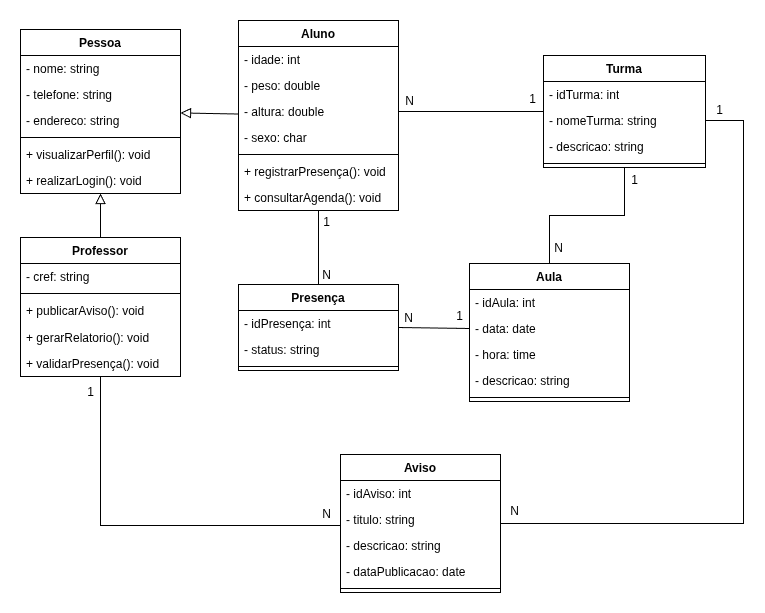

The diagram above was exported from draw.io. Its source (the exported page's mxGraphModel, read from the mxfile embedded in the PNG):
<mxGraphModel dx="926" dy="668" grid="0" gridSize="10" guides="1" tooltips="1" connect="1" arrows="1" fold="1" page="1" pageScale="1" pageWidth="827" pageHeight="1169" math="0" shadow="0">
  <root>
    <mxCell id="0" />
    <mxCell id="1" parent="0" />
    <mxCell id="fQt60EOHlGLKU8bKBz_K-27" parent="1" style="swimlane;fontStyle=1;align=center;verticalAlign=top;childLayout=stackLayout;horizontal=1;startSize=26;horizontalStack=0;resizeParent=1;resizeParentMax=0;resizeLast=0;collapsible=1;marginBottom=0;whiteSpace=wrap;html=1;" value="Pessoa" vertex="1">
      <mxGeometry height="164" width="160" x="52" y="55" as="geometry" />
    </mxCell>
    <mxCell id="fQt60EOHlGLKU8bKBz_K-28" parent="fQt60EOHlGLKU8bKBz_K-27" style="text;strokeColor=none;fillColor=none;align=left;verticalAlign=top;spacingLeft=4;spacingRight=4;overflow=hidden;rotatable=0;points=[[0,0.5],[1,0.5]];portConstraint=eastwest;whiteSpace=wrap;html=1;" value="- nome: string" vertex="1">
      <mxGeometry height="26" width="160" y="26" as="geometry" />
    </mxCell>
    <mxCell id="fQt60EOHlGLKU8bKBz_K-48" parent="fQt60EOHlGLKU8bKBz_K-27" style="text;strokeColor=none;fillColor=none;align=left;verticalAlign=top;spacingLeft=4;spacingRight=4;overflow=hidden;rotatable=0;points=[[0,0.5],[1,0.5]];portConstraint=eastwest;whiteSpace=wrap;html=1;" value="- telefone: string" vertex="1">
      <mxGeometry height="26" width="160" y="52" as="geometry" />
    </mxCell>
    <mxCell id="fQt60EOHlGLKU8bKBz_K-47" parent="fQt60EOHlGLKU8bKBz_K-27" style="text;strokeColor=none;fillColor=none;align=left;verticalAlign=top;spacingLeft=4;spacingRight=4;overflow=hidden;rotatable=0;points=[[0,0.5],[1,0.5]];portConstraint=eastwest;whiteSpace=wrap;html=1;" value="- endereco: string" vertex="1">
      <mxGeometry height="26" width="160" y="78" as="geometry" />
    </mxCell>
    <mxCell id="fQt60EOHlGLKU8bKBz_K-29" parent="fQt60EOHlGLKU8bKBz_K-27" style="line;strokeWidth=1;fillColor=none;align=left;verticalAlign=middle;spacingTop=-1;spacingLeft=3;spacingRight=3;rotatable=0;labelPosition=right;points=[];portConstraint=eastwest;strokeColor=inherit;" value="" vertex="1">
      <mxGeometry height="8" width="160" y="104" as="geometry" />
    </mxCell>
    <mxCell id="fQt60EOHlGLKU8bKBz_K-30" parent="fQt60EOHlGLKU8bKBz_K-27" style="text;strokeColor=none;fillColor=none;align=left;verticalAlign=top;spacingLeft=4;spacingRight=4;overflow=hidden;rotatable=0;points=[[0,0.5],[1,0.5]];portConstraint=eastwest;whiteSpace=wrap;html=1;" value="+ visualizarPerfil(): void" vertex="1">
      <mxGeometry height="26" width="160" y="112" as="geometry" />
    </mxCell>
    <mxCell id="fQt60EOHlGLKU8bKBz_K-70" parent="fQt60EOHlGLKU8bKBz_K-27" style="text;strokeColor=none;fillColor=none;align=left;verticalAlign=top;spacingLeft=4;spacingRight=4;overflow=hidden;rotatable=0;points=[[0,0.5],[1,0.5]];portConstraint=eastwest;whiteSpace=wrap;html=1;" value="+ realizarLogin(): void" vertex="1">
      <mxGeometry height="26" width="160" y="138" as="geometry" />
    </mxCell>
    <mxCell id="SYQpcStWXcGIVuDKqLfF-2" edge="1" parent="1" source="fQt60EOHlGLKU8bKBz_K-32" style="rounded=0;orthogonalLoop=1;jettySize=auto;html=1;entryX=1;entryY=0.5;entryDx=0;entryDy=0;fontSize=12;startSize=8;endSize=8;endArrow=none;endFill=0;exitX=0;exitY=0.5;exitDx=0;exitDy=0;" target="fQt60EOHlGLKU8bKBz_K-35">
      <mxGeometry relative="1" as="geometry">
        <mxPoint x="630" y="383" as="sourcePoint" />
      </mxGeometry>
    </mxCell>
    <mxCell id="SYQpcStWXcGIVuDKqLfF-6" connectable="0" parent="SYQpcStWXcGIVuDKqLfF-2" style="edgeLabel;html=1;align=center;verticalAlign=middle;resizable=0;points=[];fontSize=12;" value="1" vertex="1">
      <mxGeometry relative="1" x="-0.8296" as="geometry">
        <mxPoint x="-5" y="-12" as="offset" />
      </mxGeometry>
    </mxCell>
    <mxCell id="SYQpcStWXcGIVuDKqLfF-9" connectable="0" parent="SYQpcStWXcGIVuDKqLfF-2" style="edgeLabel;html=1;align=center;verticalAlign=middle;resizable=0;points=[];fontSize=12;" value="N" vertex="1">
      <mxGeometry relative="1" x="0.8834" as="geometry">
        <mxPoint x="5" y="-10" as="offset" />
      </mxGeometry>
    </mxCell>
    <mxCell id="fQt60EOHlGLKU8bKBz_K-31" parent="1" style="swimlane;fontStyle=1;align=center;verticalAlign=top;childLayout=stackLayout;horizontal=1;startSize=26;horizontalStack=0;resizeParent=1;resizeParentMax=0;resizeLast=0;collapsible=1;marginBottom=0;whiteSpace=wrap;html=1;" value="Aula" vertex="1">
      <mxGeometry height="138" width="160" x="501" y="289" as="geometry" />
    </mxCell>
    <mxCell id="fQt60EOHlGLKU8bKBz_K-64" parent="fQt60EOHlGLKU8bKBz_K-31" style="text;strokeColor=none;fillColor=none;align=left;verticalAlign=top;spacingLeft=4;spacingRight=4;overflow=hidden;rotatable=0;points=[[0,0.5],[1,0.5]];portConstraint=eastwest;whiteSpace=wrap;html=1;" value="- idAula: int" vertex="1">
      <mxGeometry height="26" width="160" y="26" as="geometry" />
    </mxCell>
    <mxCell id="fQt60EOHlGLKU8bKBz_K-32" parent="fQt60EOHlGLKU8bKBz_K-31" style="text;strokeColor=none;fillColor=none;align=left;verticalAlign=top;spacingLeft=4;spacingRight=4;overflow=hidden;rotatable=0;points=[[0,0.5],[1,0.5]];portConstraint=eastwest;whiteSpace=wrap;html=1;" value="- data: date" vertex="1">
      <mxGeometry height="26" width="160" y="52" as="geometry" />
    </mxCell>
    <mxCell id="SYQpcStWXcGIVuDKqLfF-18" parent="fQt60EOHlGLKU8bKBz_K-31" style="text;strokeColor=none;fillColor=none;align=left;verticalAlign=top;spacingLeft=4;spacingRight=4;overflow=hidden;rotatable=0;points=[[0,0.5],[1,0.5]];portConstraint=eastwest;whiteSpace=wrap;html=1;" value="- hora: time" vertex="1">
      <mxGeometry height="26" width="160" y="78" as="geometry" />
    </mxCell>
    <mxCell id="fQt60EOHlGLKU8bKBz_K-61" parent="fQt60EOHlGLKU8bKBz_K-31" style="text;strokeColor=none;fillColor=none;align=left;verticalAlign=top;spacingLeft=4;spacingRight=4;overflow=hidden;rotatable=0;points=[[0,0.5],[1,0.5]];portConstraint=eastwest;whiteSpace=wrap;html=1;" value="- descricao: string" vertex="1">
      <mxGeometry height="26" width="160" y="104" as="geometry" />
    </mxCell>
    <mxCell id="fQt60EOHlGLKU8bKBz_K-33" parent="fQt60EOHlGLKU8bKBz_K-31" style="line;strokeWidth=1;fillColor=none;align=left;verticalAlign=middle;spacingTop=-1;spacingLeft=3;spacingRight=3;rotatable=0;labelPosition=right;points=[];portConstraint=eastwest;strokeColor=inherit;" value="" vertex="1">
      <mxGeometry height="8" width="160" y="130" as="geometry" />
    </mxCell>
    <mxCell id="fQt60EOHlGLKU8bKBz_K-35" parent="1" style="swimlane;fontStyle=1;align=center;verticalAlign=top;childLayout=stackLayout;horizontal=1;startSize=26;horizontalStack=0;resizeParent=1;resizeParentMax=0;resizeLast=0;collapsible=1;marginBottom=0;whiteSpace=wrap;html=1;" value="Presença" vertex="1">
      <mxGeometry height="86" width="160" x="270" y="310" as="geometry" />
    </mxCell>
    <mxCell id="fQt60EOHlGLKU8bKBz_K-36" parent="fQt60EOHlGLKU8bKBz_K-35" style="text;strokeColor=none;fillColor=none;align=left;verticalAlign=top;spacingLeft=4;spacingRight=4;overflow=hidden;rotatable=0;points=[[0,0.5],[1,0.5]];portConstraint=eastwest;whiteSpace=wrap;html=1;" value="- idPresença: int" vertex="1">
      <mxGeometry height="26" width="160" y="26" as="geometry" />
    </mxCell>
    <mxCell id="SYQpcStWXcGIVuDKqLfF-19" parent="fQt60EOHlGLKU8bKBz_K-35" style="text;strokeColor=none;fillColor=none;align=left;verticalAlign=top;spacingLeft=4;spacingRight=4;overflow=hidden;rotatable=0;points=[[0,0.5],[1,0.5]];portConstraint=eastwest;whiteSpace=wrap;html=1;" value="- status: string" vertex="1">
      <mxGeometry height="26" width="160" y="52" as="geometry" />
    </mxCell>
    <mxCell id="fQt60EOHlGLKU8bKBz_K-37" parent="fQt60EOHlGLKU8bKBz_K-35" style="line;strokeWidth=1;fillColor=none;align=left;verticalAlign=middle;spacingTop=-1;spacingLeft=3;spacingRight=3;rotatable=0;labelPosition=right;points=[];portConstraint=eastwest;strokeColor=inherit;" value="" vertex="1">
      <mxGeometry height="8" width="160" y="78" as="geometry" />
    </mxCell>
    <mxCell id="fQt60EOHlGLKU8bKBz_K-50" edge="1" parent="1" source="fQt60EOHlGLKU8bKBz_K-39" style="edgeStyle=none;curved=1;rounded=0;orthogonalLoop=1;jettySize=auto;html=1;fontSize=12;startSize=8;endSize=8;endArrow=block;endFill=0;" target="fQt60EOHlGLKU8bKBz_K-27">
      <mxGeometry relative="1" as="geometry" />
    </mxCell>
    <mxCell id="SYQpcStWXcGIVuDKqLfF-1" edge="1" parent="1" source="fQt60EOHlGLKU8bKBz_K-39" style="edgeStyle=orthogonalEdgeStyle;rounded=0;orthogonalLoop=1;jettySize=auto;html=1;fontSize=12;startSize=8;endSize=8;endArrow=none;endFill=0;" target="fQt60EOHlGLKU8bKBz_K-35">
      <mxGeometry relative="1" as="geometry" />
    </mxCell>
    <mxCell id="SYQpcStWXcGIVuDKqLfF-7" connectable="0" parent="SYQpcStWXcGIVuDKqLfF-1" style="edgeLabel;html=1;align=center;verticalAlign=middle;resizable=0;points=[];fontSize=12;" value="1" vertex="1">
      <mxGeometry relative="1" x="-0.8416" as="geometry">
        <mxPoint x="7" y="5" as="offset" />
      </mxGeometry>
    </mxCell>
    <mxCell id="SYQpcStWXcGIVuDKqLfF-8" connectable="0" parent="SYQpcStWXcGIVuDKqLfF-1" style="edgeLabel;html=1;align=center;verticalAlign=middle;resizable=0;points=[];fontSize=12;" value="N" vertex="1">
      <mxGeometry relative="1" x="0.802" y="-3" as="geometry">
        <mxPoint x="10" y="-3" as="offset" />
      </mxGeometry>
    </mxCell>
    <mxCell id="fQt60EOHlGLKU8bKBz_K-39" parent="1" style="swimlane;fontStyle=1;align=center;verticalAlign=top;childLayout=stackLayout;horizontal=1;startSize=26;horizontalStack=0;resizeParent=1;resizeParentMax=0;resizeLast=0;collapsible=1;marginBottom=0;whiteSpace=wrap;html=1;" value="Aluno" vertex="1">
      <mxGeometry height="190" width="160" x="270" y="46" as="geometry" />
    </mxCell>
    <mxCell id="fQt60EOHlGLKU8bKBz_K-53" parent="fQt60EOHlGLKU8bKBz_K-39" style="text;strokeColor=none;fillColor=none;align=left;verticalAlign=top;spacingLeft=4;spacingRight=4;overflow=hidden;rotatable=0;points=[[0,0.5],[1,0.5]];portConstraint=eastwest;whiteSpace=wrap;html=1;" value="- idade: int" vertex="1">
      <mxGeometry height="26" width="160" y="26" as="geometry" />
    </mxCell>
    <mxCell id="fQt60EOHlGLKU8bKBz_K-52" parent="fQt60EOHlGLKU8bKBz_K-39" style="text;strokeColor=none;fillColor=none;align=left;verticalAlign=top;spacingLeft=4;spacingRight=4;overflow=hidden;rotatable=0;points=[[0,0.5],[1,0.5]];portConstraint=eastwest;whiteSpace=wrap;html=1;" value="- peso: double" vertex="1">
      <mxGeometry height="26" width="160" y="52" as="geometry" />
    </mxCell>
    <mxCell id="fQt60EOHlGLKU8bKBz_K-40" parent="fQt60EOHlGLKU8bKBz_K-39" style="text;strokeColor=none;fillColor=none;align=left;verticalAlign=top;spacingLeft=4;spacingRight=4;overflow=hidden;rotatable=0;points=[[0,0.5],[1,0.5]];portConstraint=eastwest;whiteSpace=wrap;html=1;" value="- altura: double" vertex="1">
      <mxGeometry height="26" width="160" y="78" as="geometry" />
    </mxCell>
    <mxCell id="fQt60EOHlGLKU8bKBz_K-51" parent="fQt60EOHlGLKU8bKBz_K-39" style="text;strokeColor=none;fillColor=none;align=left;verticalAlign=top;spacingLeft=4;spacingRight=4;overflow=hidden;rotatable=0;points=[[0,0.5],[1,0.5]];portConstraint=eastwest;whiteSpace=wrap;html=1;" value="- sexo: char" vertex="1">
      <mxGeometry height="26" width="160" y="104" as="geometry" />
    </mxCell>
    <mxCell id="fQt60EOHlGLKU8bKBz_K-41" parent="fQt60EOHlGLKU8bKBz_K-39" style="line;strokeWidth=1;fillColor=none;align=left;verticalAlign=middle;spacingTop=-1;spacingLeft=3;spacingRight=3;rotatable=0;labelPosition=right;points=[];portConstraint=eastwest;strokeColor=inherit;" value="" vertex="1">
      <mxGeometry height="8" width="160" y="130" as="geometry" />
    </mxCell>
    <mxCell id="fQt60EOHlGLKU8bKBz_K-38" parent="fQt60EOHlGLKU8bKBz_K-39" style="text;strokeColor=none;fillColor=none;align=left;verticalAlign=top;spacingLeft=4;spacingRight=4;overflow=hidden;rotatable=0;points=[[0,0.5],[1,0.5]];portConstraint=eastwest;whiteSpace=wrap;html=1;" value="+ registrarPresença(): void" vertex="1">
      <mxGeometry height="26" width="160" y="138" as="geometry" />
    </mxCell>
    <mxCell id="fQt60EOHlGLKU8bKBz_K-69" parent="fQt60EOHlGLKU8bKBz_K-39" style="text;strokeColor=none;fillColor=none;align=left;verticalAlign=top;spacingLeft=4;spacingRight=4;overflow=hidden;rotatable=0;points=[[0,0.5],[1,0.5]];portConstraint=eastwest;whiteSpace=wrap;html=1;" value="+ consultarAgenda(): void" vertex="1">
      <mxGeometry height="26" width="160" y="164" as="geometry" />
    </mxCell>
    <mxCell id="fQt60EOHlGLKU8bKBz_K-49" edge="1" parent="1" source="fQt60EOHlGLKU8bKBz_K-43" style="edgeStyle=none;curved=1;rounded=0;orthogonalLoop=1;jettySize=auto;html=1;fontSize=12;startSize=8;endSize=8;endArrow=block;endFill=0;" target="fQt60EOHlGLKU8bKBz_K-70">
      <mxGeometry relative="1" as="geometry" />
    </mxCell>
    <mxCell id="SYQpcStWXcGIVuDKqLfF-11" edge="1" parent="1" source="fQt60EOHlGLKU8bKBz_K-43" style="edgeStyle=orthogonalEdgeStyle;rounded=0;orthogonalLoop=1;jettySize=auto;html=1;fontSize=12;startSize=8;endSize=8;endArrow=none;endFill=0;" target="fQt60EOHlGLKU8bKBz_K-72">
      <mxGeometry relative="1" as="geometry">
        <Array as="points">
          <mxPoint x="132" y="551" />
        </Array>
      </mxGeometry>
    </mxCell>
    <mxCell id="SYQpcStWXcGIVuDKqLfF-13" connectable="0" parent="SYQpcStWXcGIVuDKqLfF-11" style="edgeLabel;html=1;align=center;verticalAlign=middle;resizable=0;points=[];fontSize=12;" value="N" vertex="1">
      <mxGeometry relative="1" x="0.856" y="1" as="geometry">
        <mxPoint x="13" y="-11" as="offset" />
      </mxGeometry>
    </mxCell>
    <mxCell id="SYQpcStWXcGIVuDKqLfF-14" connectable="0" parent="SYQpcStWXcGIVuDKqLfF-11" style="edgeLabel;html=1;align=center;verticalAlign=middle;resizable=0;points=[];fontSize=12;" value="1" vertex="1">
      <mxGeometry relative="1" x="-0.9023" y="1" as="geometry">
        <mxPoint x="-12" y="-4" as="offset" />
      </mxGeometry>
    </mxCell>
    <mxCell id="fQt60EOHlGLKU8bKBz_K-43" parent="1" style="swimlane;fontStyle=1;align=center;verticalAlign=top;childLayout=stackLayout;horizontal=1;startSize=26;horizontalStack=0;resizeParent=1;resizeParentMax=0;resizeLast=0;collapsible=1;marginBottom=0;whiteSpace=wrap;html=1;" value="Professor" vertex="1">
      <mxGeometry height="139" width="160" x="52" y="263" as="geometry" />
    </mxCell>
    <mxCell id="fQt60EOHlGLKU8bKBz_K-44" parent="fQt60EOHlGLKU8bKBz_K-43" style="text;strokeColor=none;fillColor=none;align=left;verticalAlign=top;spacingLeft=4;spacingRight=4;overflow=hidden;rotatable=0;points=[[0,0.5],[1,0.5]];portConstraint=eastwest;whiteSpace=wrap;html=1;" value="- cref: string" vertex="1">
      <mxGeometry height="26" width="160" y="26" as="geometry" />
    </mxCell>
    <mxCell id="fQt60EOHlGLKU8bKBz_K-45" parent="fQt60EOHlGLKU8bKBz_K-43" style="line;strokeWidth=1;fillColor=none;align=left;verticalAlign=middle;spacingTop=-1;spacingLeft=3;spacingRight=3;rotatable=0;labelPosition=right;points=[];portConstraint=eastwest;strokeColor=inherit;" value="" vertex="1">
      <mxGeometry height="8" width="160" y="52" as="geometry" />
    </mxCell>
    <mxCell id="fQt60EOHlGLKU8bKBz_K-63" parent="fQt60EOHlGLKU8bKBz_K-43" style="text;strokeColor=none;fillColor=none;align=left;verticalAlign=top;spacingLeft=4;spacingRight=4;overflow=hidden;rotatable=0;points=[[0,0.5],[1,0.5]];portConstraint=eastwest;whiteSpace=wrap;html=1;" value="+ publicarAviso(): void" vertex="1">
      <mxGeometry height="27" width="160" y="60" as="geometry" />
    </mxCell>
    <mxCell id="fQt60EOHlGLKU8bKBz_K-71" parent="fQt60EOHlGLKU8bKBz_K-43" style="text;strokeColor=none;fillColor=none;align=left;verticalAlign=top;spacingLeft=4;spacingRight=4;overflow=hidden;rotatable=0;points=[[0,0.5],[1,0.5]];portConstraint=eastwest;whiteSpace=wrap;html=1;" value="+ gerarRelatorio(): void" vertex="1">
      <mxGeometry height="26" width="160" y="87" as="geometry" />
    </mxCell>
    <mxCell id="fQt60EOHlGLKU8bKBz_K-62" parent="fQt60EOHlGLKU8bKBz_K-43" style="text;strokeColor=none;fillColor=none;align=left;verticalAlign=top;spacingLeft=4;spacingRight=4;overflow=hidden;rotatable=0;points=[[0,0.5],[1,0.5]];portConstraint=eastwest;whiteSpace=wrap;html=1;" value="+ validarPresença(): void" vertex="1">
      <mxGeometry height="26" width="160" y="113" as="geometry" />
    </mxCell>
    <mxCell id="fQt60EOHlGLKU8bKBz_K-75" edge="1" parent="1" source="fQt60EOHlGLKU8bKBz_K-54" style="rounded=0;orthogonalLoop=1;jettySize=auto;html=1;entryX=0.5;entryY=0;entryDx=0;entryDy=0;fontSize=12;startSize=8;endSize=8;endArrow=none;endFill=0;edgeStyle=orthogonalEdgeStyle;" target="fQt60EOHlGLKU8bKBz_K-31">
      <mxGeometry relative="1" as="geometry" />
    </mxCell>
    <mxCell id="fQt60EOHlGLKU8bKBz_K-78" connectable="0" parent="fQt60EOHlGLKU8bKBz_K-75" style="edgeLabel;html=1;align=center;verticalAlign=middle;resizable=0;points=[];fontSize=12;" value="N" vertex="1">
      <mxGeometry relative="1" x="0.6473" y="1" as="geometry">
        <mxPoint x="7" y="14" as="offset" />
      </mxGeometry>
    </mxCell>
    <mxCell id="fQt60EOHlGLKU8bKBz_K-79" connectable="0" parent="fQt60EOHlGLKU8bKBz_K-75" style="edgeLabel;html=1;align=center;verticalAlign=middle;resizable=0;points=[];fontSize=12;" value="1" vertex="1">
      <mxGeometry relative="1" x="-0.8491" y="2" as="geometry">
        <mxPoint x="7" y="-1" as="offset" />
      </mxGeometry>
    </mxCell>
    <mxCell id="fQt60EOHlGLKU8bKBz_K-54" parent="1" style="swimlane;fontStyle=1;align=center;verticalAlign=top;childLayout=stackLayout;horizontal=1;startSize=26;horizontalStack=0;resizeParent=1;resizeParentMax=0;resizeLast=0;collapsible=1;marginBottom=0;whiteSpace=wrap;html=1;" value="Turma" vertex="1">
      <mxGeometry height="112" width="162" x="575" y="81" as="geometry" />
    </mxCell>
    <mxCell id="fQt60EOHlGLKU8bKBz_K-55" parent="fQt60EOHlGLKU8bKBz_K-54" style="text;strokeColor=none;fillColor=none;align=left;verticalAlign=top;spacingLeft=4;spacingRight=4;overflow=hidden;rotatable=0;points=[[0,0.5],[1,0.5]];portConstraint=eastwest;whiteSpace=wrap;html=1;" value="- idTurma: int" vertex="1">
      <mxGeometry height="26" width="162" y="26" as="geometry" />
    </mxCell>
    <mxCell id="SYQpcStWXcGIVuDKqLfF-16" parent="fQt60EOHlGLKU8bKBz_K-54" style="text;strokeColor=none;fillColor=none;align=left;verticalAlign=top;spacingLeft=4;spacingRight=4;overflow=hidden;rotatable=0;points=[[0,0.5],[1,0.5]];portConstraint=eastwest;whiteSpace=wrap;html=1;" value="- nomeTurma: string" vertex="1">
      <mxGeometry height="26" width="162" y="52" as="geometry" />
    </mxCell>
    <mxCell id="SYQpcStWXcGIVuDKqLfF-17" parent="fQt60EOHlGLKU8bKBz_K-54" style="text;strokeColor=none;fillColor=none;align=left;verticalAlign=top;spacingLeft=4;spacingRight=4;overflow=hidden;rotatable=0;points=[[0,0.5],[1,0.5]];portConstraint=eastwest;whiteSpace=wrap;html=1;" value="- descricao: string" vertex="1">
      <mxGeometry height="26" width="162" y="78" as="geometry" />
    </mxCell>
    <mxCell id="fQt60EOHlGLKU8bKBz_K-56" parent="fQt60EOHlGLKU8bKBz_K-54" style="line;strokeWidth=1;fillColor=none;align=left;verticalAlign=middle;spacingTop=-1;spacingLeft=3;spacingRight=3;rotatable=0;labelPosition=right;points=[];portConstraint=eastwest;strokeColor=inherit;" value="" vertex="1">
      <mxGeometry height="8" width="162" y="104" as="geometry" />
    </mxCell>
    <mxCell id="fQt60EOHlGLKU8bKBz_K-58" edge="1" parent="1" source="fQt60EOHlGLKU8bKBz_K-35" style="edgeStyle=none;curved=1;rounded=0;orthogonalLoop=1;jettySize=auto;html=1;exitX=0.75;exitY=0;exitDx=0;exitDy=0;fontSize=12;startSize=8;endSize=8;" target="fQt60EOHlGLKU8bKBz_K-35">
      <mxGeometry relative="1" as="geometry" />
    </mxCell>
    <mxCell id="fQt60EOHlGLKU8bKBz_K-72" parent="1" style="swimlane;fontStyle=1;align=center;verticalAlign=top;childLayout=stackLayout;horizontal=1;startSize=26;horizontalStack=0;resizeParent=1;resizeParentMax=0;resizeLast=0;collapsible=1;marginBottom=0;whiteSpace=wrap;html=1;" value="Aviso" vertex="1">
      <mxGeometry height="138" width="160" x="372" y="480" as="geometry" />
    </mxCell>
    <mxCell id="fQt60EOHlGLKU8bKBz_K-73" parent="fQt60EOHlGLKU8bKBz_K-72" style="text;strokeColor=none;fillColor=none;align=left;verticalAlign=top;spacingLeft=4;spacingRight=4;overflow=hidden;rotatable=0;points=[[0,0.5],[1,0.5]];portConstraint=eastwest;whiteSpace=wrap;html=1;" value="- idAviso: int" vertex="1">
      <mxGeometry height="26" width="160" y="26" as="geometry" />
    </mxCell>
    <mxCell id="SYQpcStWXcGIVuDKqLfF-4" parent="fQt60EOHlGLKU8bKBz_K-72" style="text;strokeColor=none;fillColor=none;align=left;verticalAlign=top;spacingLeft=4;spacingRight=4;overflow=hidden;rotatable=0;points=[[0,0.5],[1,0.5]];portConstraint=eastwest;whiteSpace=wrap;html=1;" value="- titulo: string" vertex="1">
      <mxGeometry height="26" width="160" y="52" as="geometry" />
    </mxCell>
    <mxCell id="SYQpcStWXcGIVuDKqLfF-5" parent="fQt60EOHlGLKU8bKBz_K-72" style="text;strokeColor=none;fillColor=none;align=left;verticalAlign=top;spacingLeft=4;spacingRight=4;overflow=hidden;rotatable=0;points=[[0,0.5],[1,0.5]];portConstraint=eastwest;whiteSpace=wrap;html=1;" value="- descricao: string" vertex="1">
      <mxGeometry height="26" width="160" y="78" as="geometry" />
    </mxCell>
    <mxCell id="SYQpcStWXcGIVuDKqLfF-3" parent="fQt60EOHlGLKU8bKBz_K-72" style="text;strokeColor=none;fillColor=none;align=left;verticalAlign=top;spacingLeft=4;spacingRight=4;overflow=hidden;rotatable=0;points=[[0,0.5],[1,0.5]];portConstraint=eastwest;whiteSpace=wrap;html=1;" value="- dataPublicacao: date" vertex="1">
      <mxGeometry height="26" width="160" y="104" as="geometry" />
    </mxCell>
    <mxCell id="fQt60EOHlGLKU8bKBz_K-74" parent="fQt60EOHlGLKU8bKBz_K-72" style="line;strokeWidth=1;fillColor=none;align=left;verticalAlign=middle;spacingTop=-1;spacingLeft=3;spacingRight=3;rotatable=0;labelPosition=right;points=[];portConstraint=eastwest;strokeColor=inherit;" value="" vertex="1">
      <mxGeometry height="8" width="160" y="130" as="geometry" />
    </mxCell>
    <mxCell id="fQt60EOHlGLKU8bKBz_K-80" edge="1" parent="1" source="fQt60EOHlGLKU8bKBz_K-40" style="edgeStyle=orthogonalEdgeStyle;rounded=0;orthogonalLoop=1;jettySize=auto;html=1;exitX=1;exitY=0.5;exitDx=0;exitDy=0;fontSize=12;startSize=8;endSize=8;endArrow=none;endFill=0;" target="fQt60EOHlGLKU8bKBz_K-54">
      <mxGeometry relative="1" as="geometry" />
    </mxCell>
    <mxCell id="fQt60EOHlGLKU8bKBz_K-81" connectable="0" parent="fQt60EOHlGLKU8bKBz_K-80" style="edgeLabel;html=1;align=center;verticalAlign=middle;resizable=0;points=[];fontSize=12;" value="N" vertex="1">
      <mxGeometry relative="1" x="-0.91" y="2" as="geometry">
        <mxPoint x="3" y="-9" as="offset" />
      </mxGeometry>
    </mxCell>
    <mxCell id="fQt60EOHlGLKU8bKBz_K-82" connectable="0" parent="fQt60EOHlGLKU8bKBz_K-80" style="edgeLabel;html=1;align=center;verticalAlign=middle;resizable=0;points=[];fontSize=12;" value="1" vertex="1">
      <mxGeometry relative="1" x="0.8408" as="geometry">
        <mxPoint y="-13" as="offset" />
      </mxGeometry>
    </mxCell>
    <mxCell id="SYQpcStWXcGIVuDKqLfF-10" edge="1" parent="1" source="fQt60EOHlGLKU8bKBz_K-54" style="edgeStyle=orthogonalEdgeStyle;rounded=0;orthogonalLoop=1;jettySize=auto;html=1;entryX=1;entryY=0.5;entryDx=0;entryDy=0;fontSize=12;startSize=8;endSize=8;endArrow=none;endFill=0;" target="fQt60EOHlGLKU8bKBz_K-72">
      <mxGeometry relative="1" as="geometry">
        <Array as="points">
          <mxPoint x="775" y="146" />
          <mxPoint x="775" y="549" />
        </Array>
        <mxPoint x="775" y="123" as="sourcePoint" />
      </mxGeometry>
    </mxCell>
    <mxCell id="SYQpcStWXcGIVuDKqLfF-12" connectable="0" parent="SYQpcStWXcGIVuDKqLfF-10" style="edgeLabel;html=1;align=center;verticalAlign=middle;resizable=0;points=[];fontSize=12;" value="N" vertex="1">
      <mxGeometry relative="1" x="0.9533" y="-1" as="geometry">
        <mxPoint x="-3" y="-12" as="offset" />
      </mxGeometry>
    </mxCell>
    <mxCell id="SYQpcStWXcGIVuDKqLfF-15" connectable="0" parent="SYQpcStWXcGIVuDKqLfF-10" style="edgeLabel;html=1;align=center;verticalAlign=middle;resizable=0;points=[];fontSize=12;" value="1" vertex="1">
      <mxGeometry relative="1" x="-0.9328" as="geometry">
        <mxPoint x="-10" y="-11" as="offset" />
      </mxGeometry>
    </mxCell>
  </root>
</mxGraphModel>